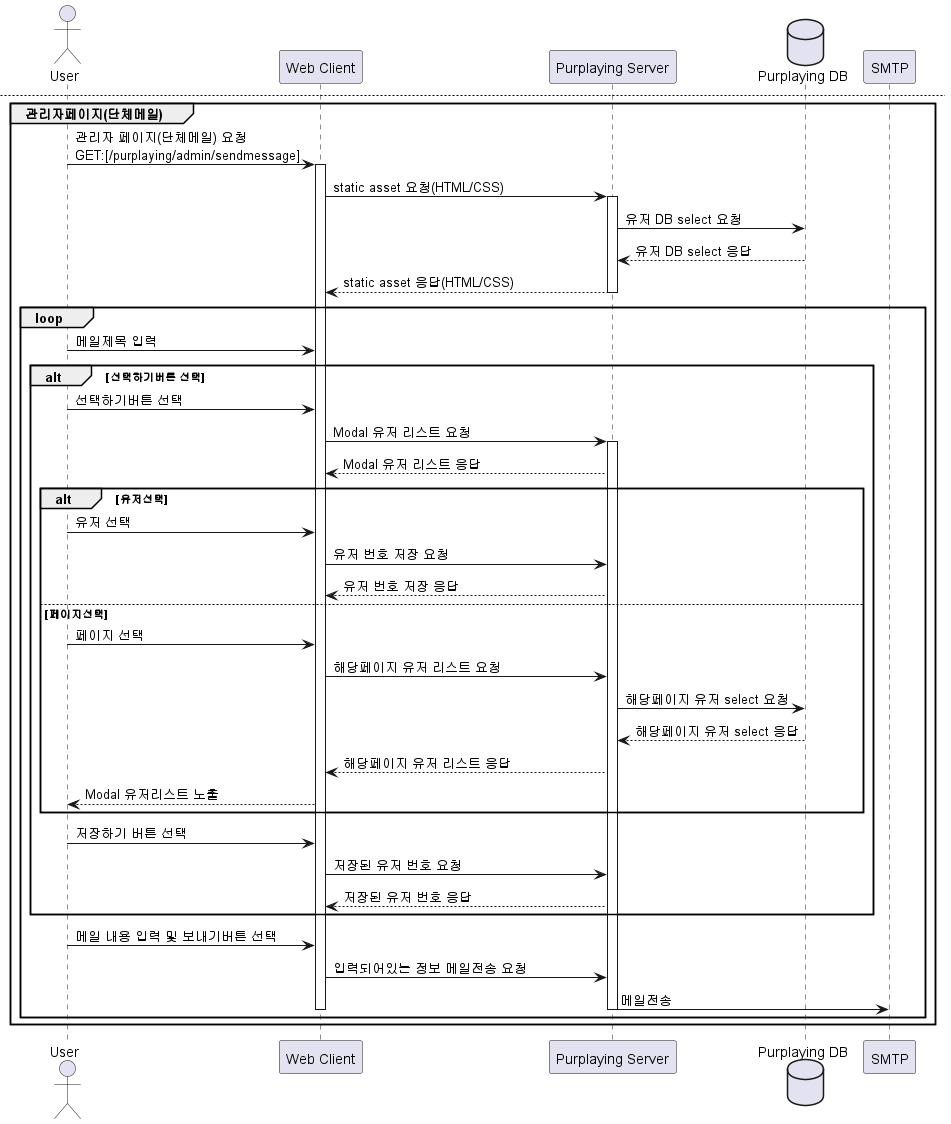

The diagram above was rendered by PlantUML. Its source (embedded in the PNG):
@startuml

actor User
participant "Web Client" as C
participant "Purplaying Server" as S
database "Purplaying DB" as D

group 관리자페이지(유저권한)
    User -> C:관리자 페이지(유저권한) 요청\nGET:[/purplaying/admin/userlist]

    activate C
    C -> S:static asset 요청(HTML/CSS)
    activate S

    S -> D: 유저 DB select 요청
    D --> S: 유저 DB select 응답

    S --> C: static asset 응답(HTML/CSS)
    deactivate S

    loop 
        alt 유저 권한 변경
            User -> C: 유저 권한 선택
            C -> S: 저장버튼 선택

            activate S
            S -> D: 유저 role Update 요청
            D --> S: 유저 role Update 응답
            S --> C: 관리자페이지(유저 권한) redirection
            deactivate S

            C --> User: 관리자 페이지(유저권한)노출

        else 유저 다음 페이지 이동
            User -> C: 페이지 번호 선택
            C -> S: 유저정보(선택 페이지 번호) 요청
            activate S
            S -> D: 유저 select 요청
            D --> S: 유저 select 응답
            S --> C: 유저정보(선택 페이지 번호) 응답
            deactivate S

            C --> User: 관리자페이지(유저 권한) 노출 
        else 유저 검색
            User -> C:유저 이름 입력
            C -> S: 동일한 이름 유저 정보 요청
            activate S
            S -> D: 유저 select 요청
            D --> S: 유저 select 응답
            S --> C: 동일한 이름 유저 정보 응답
            deactivate S

            C --> User: 관리자페이지(유저 권한) 노출 
            deactivate C
        end
    end
end

newpage

group 관리자페이지(펀딩 게시글)
    User -> C:관리자 페이지(펀딩 게시글) 요청\nGET:[/purplaying/admin/projectlist]

    activate C
    C -> S:static asset 요청(HTML/CSS)
    activate S

    S -> D: 프로젝트 DB select 요청
    D --> S: 프로젝트 DB select 응답

    S --> C: static asset 응답(HTML/CSS)
    deactivate S

    loop 
        alt 프로젝트 삭제
            User -> C:삭제하기 버튼 선택
            C -> S:프로젝트 삭제 요청

            activate S
            S -> D: 프로젝트 Delete 요청
            D --> S: 프로젝트 Delete 응답
            S --> C: 관리자페이지(펀딩 게시글) redirection
            deactivate S

            C --> User: 관리자 페이지(펀딩 게시글)노출

        else 프로젝트 페이지 이동
            User -> C: 페이지 번호 선택
            C -> S: 프로젝트 정보(선택 페이지 번호) 요청
            activate S
            S -> D: 프로젝트 select 요청
            D --> S: 프로젝트 select 응답
            S --> C: 프로젝트 정보(선택 페이지 번호) 응답
            deactivate S

            C --> User: 관리자페이지(펀딩 게시글) 노출 
        else 프로젝트 검색
            User -> C:프로젝트 이름 입력
            C -> S: 동일한 프로젝트 이름 정보 요청
            activate S
            S -> D: 프로젝트 select 요청
            D --> S: 프로젝트 select 응답
            S --> C: 동일한 프로젝트 이름 정보 응답
            deactivate S

            C --> User: 관리자페이지(펀딩 게시글) 노출 
            deactivate C
        end
    end
end

newpage

group 관리자페이지(사이트배너-썸네일)
    User -> C:관리자 페이지(사이트배너-썸네일) 요청\nGET:[/purplaying/admin/bannerlist]

    activate C
    C -> S:static asset 요청(HTML/CSS)
    activate S

    S -> D: 프로젝트 DB select 요청
    D --> S: 프로젝트 DB select 응답

    S -> D: 배너 DB select 요청
    D --> S: 배너 DB select 응답

    S --> C: static asset 응답(HTML/CSS)
    deactivate S

    loop 
        User -> C:설정하기 버튼 선택
        C -> S: Modal 썸네일 이미지 미리보기 요청

        activate S
        S -> D: 썸네일 select 요청
        D --> S: 썸네일 select  응답
        S --> C: Modal 썸네일 미리보기 응답
        C --> User: 미리보기 Modal 노출

        alt 등록버튼 선택
            User -> C:등록버튼 선택
            C -> S: Modal 썸네일 이미지 배너 설정 요청
            S -> D: 썸네일 배너 update 요청
            D --> S: 썸네일 배너 update 응답
            S --> C: 관리자페이지(사이트배너-썸네일) redirection
            
            deactivate S

            C --> User: 관리자 페이지(사이트배너-썸네일)노출
            deactivate C
        end

    end
end

newpage

group 관리자페이지(사이트배너-업로드)
    User -> C:관리자 페이지(사이트배너-업로드) 요청\nGET:[/purplaying/admin/fileUpload]

    activate C
    C -> S:static asset 요청(HTML/CSS)
    activate S

    S -> D: 프로젝트 DB select 요청
    D --> S: 프로젝트 DB select 응답

    S -> D: 배너 DB select 요청
    D --> S: 배너 DB select 응답

    S --> C: static asset 응답(HTML/CSS)
    deactivate S

    alt 업로드선택
        User -> C:업로드 버튼 선택
        C -> S: Modal 파일업로드 요청
        activate S
        S --> C: Modal 파일업로드 응답
        C --> User: Modal 노출

        User -> C: 파일선택 및 업로드버튼 선택
        C -> S: 파일 저장 요청
        S --> C: 파일 저장 응답 및 미리보기 응답

        alt 저장버튼 선택
            User -> C: 저장버튼 선택
            C -> S: 파일 저장 요청
            S -> D: 파일 insert요청
            D --> S: 파일 insert응답
            S --> C: 관리자페이지(사이트배너-업로드) redirection
            C --> User: 관리자페이지(사이트배너-업로드) 노출
        else 취소버튼 선택
            User -> C: 취소버튼 선택
            C -> S: 파일 삭제 요청
            S --> C: 파일 삭제 응답 및 미리보기 초기화 응답
        end

        deactivate S
    else 파일설정 버튼선택
        loop 
            User -> C:설정하기 버튼 선택
            C -> S: Modal 이미지 미리보기 요청

            activate S
            S --> C: Modal 미리보기 응답
            C --> User: 미리보기 Modal 노출

            alt 등록버튼 선택
                User -> C:등록버튼 선택
                C -> S: Modal 썸네일 이미지 배너 설정 요청
                S -> D: 썸네일 배너 update 요청
                D --> S: 썸네일 배너 update 응답
                S --> C: 관리자페이지(사이트배너-업로드) redirection
                
                deactivate S
                C --> User: 관리자 페이지(사이트배너-업로드)노출
                deactivate C

            end
        end
    end
end

newpage

participant "SMTP" as M

group 관리자페이지(단체메일)
    User -> C:관리자 페이지(단체메일) 요청\nGET:[/purplaying/admin/sendmessage]

    activate C
    C -> S:static asset 요청(HTML/CSS)
    activate S
    
    S -> D: 유저 DB select 요청
    D --> S: 유저 DB select 응답

    S --> C: static asset 응답(HTML/CSS)
    deactivate S

    loop 
        User -> C: 메일제목 입력
        alt 선택하기버튼 선택
            User -> C: 선택하기버튼 선택

            C -> S: Modal 유저 리스트 요청
            activate S

            S --> C: Modal 유저 리스트 응답

            alt 유저선택
                User -> C: 유저 선택
                C -> S: 유저 번호 저장 요청
                S --> C: 유저 번호 저장 응답
            else 페이지선택
                User -> C: 페이지 선택
                C -> S: 해당페이지 유저 리스트 요청
                S -> D: 해당페이지 유저 select 요청
                D --> S: 해당페이지 유저 select 응답
                S --> C: 해당페이지 유저 리스트 응답
                C --> User: Modal 유저리스트 노출
            end
            User -> C:저장하기 버튼 선택
            C -> S : 저장된 유저 번호 요청
            S --> C: 저장된 유저 번호 응답
        end

        User -> C: 메일 내용 입력 및 보내기버튼 선택
        C -> S: 입력되어있는 정보 메일전송 요청
        S -> M: 메일전송
        
        deactivate S
        deactivate C

    end
end

@enduml